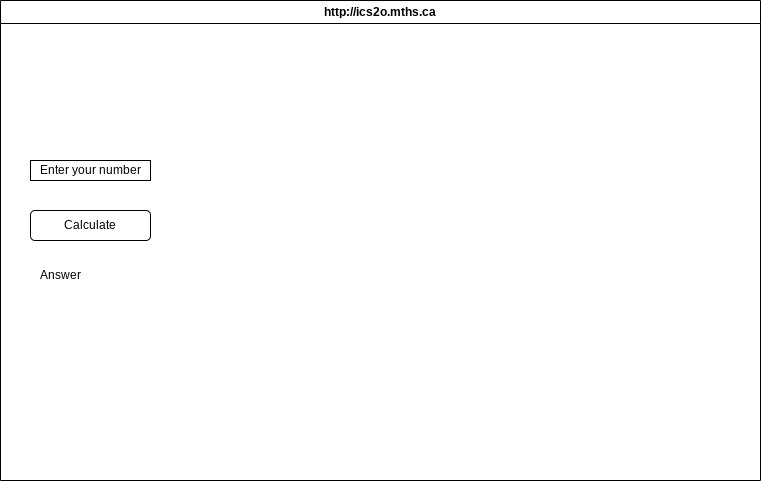

The diagram above was exported from draw.io. Its source (the exported page's mxGraphModel, read from the mxfile embedded in the PNG):
<mxGraphModel dx="1086" dy="658" grid="1" gridSize="10" guides="1" tooltips="1" connect="1" arrows="1" fold="1" page="1" pageScale="1" pageWidth="850" pageHeight="1100" math="0" shadow="0">
  <root>
    <mxCell id="0" />
    <mxCell id="1" parent="0" />
    <mxCell id="7" value="http://ics2o.mths.ca" style="swimlane;whiteSpace=wrap;html=1;" parent="1" vertex="1">
      <mxGeometry x="20" y="20" width="760" height="480" as="geometry" />
    </mxCell>
    <mxCell id="8" value="Enter your number" style="rounded=0;whiteSpace=wrap;html=1;" vertex="1" parent="7">
      <mxGeometry x="30" y="160" width="120" height="20" as="geometry" />
    </mxCell>
    <mxCell id="12" value="Calculate" style="rounded=1;whiteSpace=wrap;html=1;" vertex="1" parent="7">
      <mxGeometry x="30" y="210" width="120" height="30" as="geometry" />
    </mxCell>
    <mxCell id="13" value="Answer" style="text;html=1;strokeColor=none;fillColor=none;align=center;verticalAlign=middle;whiteSpace=wrap;rounded=0;" vertex="1" parent="7">
      <mxGeometry x="30" y="260" width="60" height="30" as="geometry" />
    </mxCell>
  </root>
</mxGraphModel>